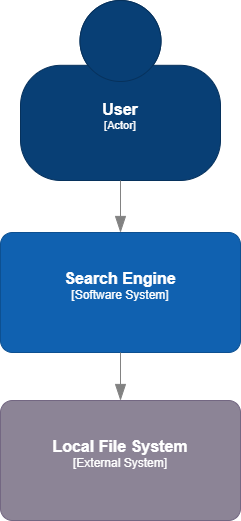

The diagram above was exported from draw.io. Its source (the exported page's mxGraphModel, read from the mxfile embedded in the PNG):
<mxGraphModel dx="1683" dy="958" grid="0" gridSize="10" guides="1" tooltips="1" connect="1" arrows="1" fold="1" page="0" pageScale="1" pageWidth="827" pageHeight="1169" math="0" shadow="0">
  <root>
    <mxCell id="0" />
    <mxCell id="1" parent="0" />
    <object placeholders="1" c4Name="User" c4Type="Actor" label="&lt;font style=&quot;font-size: 16px&quot;&gt;&lt;b&gt;%c4Name%&lt;/b&gt;&lt;/font&gt;&lt;div&gt;[%c4Type%]&lt;/div&gt;&lt;br&gt;&lt;div&gt;" id="BlGQhLNcwLdFkx6xfA3y-9">
      <mxCell parent="1" style="html=1;fontSize=11;dashed=0;whiteSpace=wrap;fillColor=#083F75;strokeColor=#06315C;fontColor=#ffffff;shape=mxgraph.c4.person2;align=center;metaEdit=1;points=[[0.5,0,0],[1,0.5,0],[1,0.75,0],[0.75,1,0],[0.5,1,0],[0.25,1,0],[0,0.75,0],[0,0.5,0]];resizable=0;" vertex="1">
        <mxGeometry height="180" width="200" x="-1" y="-67" as="geometry" />
      </mxCell>
    </object>
    <object placeholders="1" c4Name="Search Engine" c4Type="Software System" label="&lt;font style=&quot;font-size: 16px&quot;&gt;&lt;b&gt;%c4Name%&lt;/b&gt;&lt;/font&gt;&lt;div&gt;[%c4Type%]&lt;/div&gt;&lt;br&gt;" id="BlGQhLNcwLdFkx6xfA3y-10">
      <mxCell parent="1" style="rounded=1;whiteSpace=wrap;html=1;labelBackgroundColor=none;fillColor=#1061B0;fontColor=#ffffff;align=center;arcSize=10;strokeColor=#0D5091;metaEdit=1;resizable=0;points=[[0.25,0,0],[0.5,0,0],[0.75,0,0],[1,0.25,0],[1,0.5,0],[1,0.75,0],[0.75,1,0],[0.5,1,0],[0.25,1,0],[0,0.75,0],[0,0.5,0],[0,0.25,0]];" vertex="1">
        <mxGeometry height="120" width="240" x="-21" y="165" as="geometry" />
      </mxCell>
    </object>
    <object placeholders="1" c4Name="Local File System" c4Type="External System" label="&lt;font style=&quot;font-size: 16px&quot;&gt;&lt;b&gt;%c4Name%&lt;/b&gt;&lt;/font&gt;&lt;div&gt;[%c4Type%]&lt;/div&gt;&lt;br&gt;" id="BlGQhLNcwLdFkx6xfA3y-12">
      <mxCell parent="1" style="rounded=1;whiteSpace=wrap;html=1;labelBackgroundColor=none;fillColor=#8C8496;fontColor=#ffffff;align=center;arcSize=10;strokeColor=#736782;metaEdit=1;resizable=0;points=[[0.25,0,0],[0.5,0,0],[0.75,0,0],[1,0.25,0],[1,0.5,0],[1,0.75,0],[0.75,1,0],[0.5,1,0],[0.25,1,0],[0,0.75,0],[0,0.5,0],[0,0.25,0]];" vertex="1">
        <mxGeometry height="120" width="240" x="-21" y="333" as="geometry" />
      </mxCell>
    </object>
    <object placeholders="1" c4Type="Relationship" id="lR2VM6AVEJCmL6al0tj5-2">
      <mxCell edge="1" parent="1" source="BlGQhLNcwLdFkx6xfA3y-9" style="endArrow=blockThin;html=1;fontSize=10;fontColor=#404040;strokeWidth=1;endFill=1;strokeColor=#828282;elbow=vertical;metaEdit=1;endSize=14;startSize=14;jumpStyle=arc;jumpSize=16;rounded=0;edgeStyle=orthogonalEdgeStyle;curved=1;exitX=0.5;exitY=1;exitDx=0;exitDy=0;exitPerimeter=0;entryX=0.5;entryY=0;entryDx=0;entryDy=0;entryPerimeter=0;" target="BlGQhLNcwLdFkx6xfA3y-10">
        <mxGeometry relative="1" width="240" as="geometry">
          <mxPoint x="7" y="200" as="sourcePoint" />
          <mxPoint x="247" y="200" as="targetPoint" />
        </mxGeometry>
      </mxCell>
    </object>
    <object placeholders="1" c4Type="Relationship" id="lR2VM6AVEJCmL6al0tj5-3">
      <mxCell edge="1" parent="1" source="BlGQhLNcwLdFkx6xfA3y-10" style="endArrow=blockThin;html=1;fontSize=10;fontColor=#404040;strokeWidth=1;endFill=1;strokeColor=#828282;elbow=vertical;metaEdit=1;endSize=14;startSize=14;jumpStyle=arc;jumpSize=16;rounded=0;edgeStyle=orthogonalEdgeStyle;curved=1;entryX=0.5;entryY=0;entryDx=0;entryDy=0;entryPerimeter=0;exitX=0.5;exitY=1;exitDx=0;exitDy=0;exitPerimeter=0;" target="BlGQhLNcwLdFkx6xfA3y-12">
        <mxGeometry relative="1" width="240" as="geometry">
          <mxPoint x="99" y="287" as="sourcePoint" />
          <mxPoint x="94" y="190" as="targetPoint" />
        </mxGeometry>
      </mxCell>
    </object>
  </root>
</mxGraphModel>